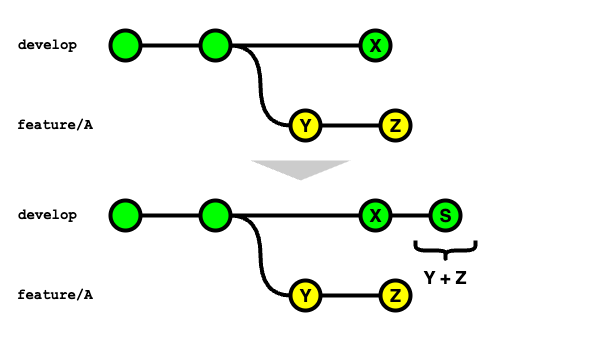

The diagram above was exported from draw.io. Its source (the exported page's mxGraphModel, read from the mxfile embedded in the PNG):
<mxGraphModel dx="1434" dy="786" grid="1" gridSize="10" guides="1" tooltips="1" connect="1" arrows="1" fold="1" page="1" pageScale="1" pageWidth="980" pageHeight="690" math="0" shadow="0">
  <root>
    <mxCell id="0" />
    <mxCell id="1" parent="0" />
    <mxCell id="Zq8lwYp7Kxp4SHajVLEL-1" value="" style="rounded=0;whiteSpace=wrap;html=1;fillColor=none;strokeColor=none;" vertex="1" parent="1">
      <mxGeometry x="10" y="270" width="600" height="340" as="geometry" />
    </mxCell>
    <mxCell id="Zq8lwYp7Kxp4SHajVLEL-2" style="edgeStyle=orthogonalEdgeStyle;curved=1;rounded=0;orthogonalLoop=1;jettySize=auto;html=1;exitX=1;exitY=0.5;exitDx=0;exitDy=0;exitPerimeter=0;entryX=0;entryY=0.5;entryDx=0;entryDy=0;entryPerimeter=0;endArrow=none;endFill=0;strokeWidth=4;fontFamily=Courier New;fontColor=#009900;" edge="1" parent="1" source="Zq8lwYp7Kxp4SHajVLEL-3" target="Zq8lwYp7Kxp4SHajVLEL-7">
      <mxGeometry relative="1" as="geometry" />
    </mxCell>
    <mxCell id="Zq8lwYp7Kxp4SHajVLEL-3" value="" style="verticalLabelPosition=bottom;verticalAlign=top;html=1;strokeWidth=4;shape=mxgraph.flowchart.on-page_reference;plain-purple;gradientColor=none;strokeColor=#000000;fillColor=#00FF00;" vertex="1" parent="1">
      <mxGeometry x="210" y="300" width="30" height="30" as="geometry" />
    </mxCell>
    <mxCell id="Zq8lwYp7Kxp4SHajVLEL-4" value="" style="verticalLabelPosition=bottom;verticalAlign=top;html=1;strokeWidth=4;shape=mxgraph.flowchart.on-page_reference;plain-purple;gradientColor=none;strokeColor=#000000;fillColor=#00FF00;" vertex="1" parent="1">
      <mxGeometry x="120" y="300" width="30" height="30" as="geometry" />
    </mxCell>
    <mxCell id="Zq8lwYp7Kxp4SHajVLEL-5" value="develop" style="text;html=1;strokeColor=none;fillColor=none;align=left;verticalAlign=middle;whiteSpace=wrap;overflow=hidden;fontSize=14;fontStyle=1;fontFamily=Courier New;" vertex="1" parent="1">
      <mxGeometry x="25.5" y="300" width="91" height="30" as="geometry" />
    </mxCell>
    <mxCell id="Zq8lwYp7Kxp4SHajVLEL-6" value="" style="rounded=0;orthogonalLoop=1;jettySize=auto;html=1;endArrow=none;endFill=0;strokeWidth=4;" edge="1" parent="1" source="Zq8lwYp7Kxp4SHajVLEL-7" target="Zq8lwYp7Kxp4SHajVLEL-8">
      <mxGeometry relative="1" as="geometry" />
    </mxCell>
    <mxCell id="Zq8lwYp7Kxp4SHajVLEL-7" value="Y" style="verticalLabelPosition=middle;verticalAlign=middle;html=1;strokeWidth=4;shape=mxgraph.flowchart.on-page_reference;plain-purple;gradientColor=none;strokeColor=#000000;fillColor=#FFFF00;fontSize=18;labelPosition=center;align=center;fontStyle=1" vertex="1" parent="1">
      <mxGeometry x="300" y="380" width="30" height="30" as="geometry" />
    </mxCell>
    <mxCell id="Zq8lwYp7Kxp4SHajVLEL-8" value="Z" style="verticalLabelPosition=middle;verticalAlign=middle;html=1;strokeWidth=4;shape=mxgraph.flowchart.on-page_reference;plain-purple;gradientColor=none;strokeColor=#000000;fillColor=#FFFF00;fontSize=18;labelPosition=center;align=center;fontStyle=1" vertex="1" parent="1">
      <mxGeometry x="390" y="380" width="30" height="30" as="geometry" />
    </mxCell>
    <mxCell id="Zq8lwYp7Kxp4SHajVLEL-9" value="feature/A" style="text;html=1;strokeColor=none;fillColor=none;align=left;verticalAlign=middle;whiteSpace=wrap;overflow=hidden;fontSize=14;fontStyle=1;fontFamily=Courier New;" vertex="1" parent="1">
      <mxGeometry x="25.25" y="380" width="94.75" height="30" as="geometry" />
    </mxCell>
    <mxCell id="Zq8lwYp7Kxp4SHajVLEL-10" value="" style="rounded=0;orthogonalLoop=1;jettySize=auto;html=1;endArrow=none;endFill=0;strokeWidth=4;entryX=0;entryY=0.5;entryDx=0;entryDy=0;entryPerimeter=0;exitX=1;exitY=0.5;exitDx=0;exitDy=0;exitPerimeter=0;" edge="1" parent="1" source="Zq8lwYp7Kxp4SHajVLEL-4" target="Zq8lwYp7Kxp4SHajVLEL-3">
      <mxGeometry relative="1" as="geometry">
        <mxPoint x="150" y="313.86" as="sourcePoint" />
        <mxPoint x="210" y="313.86" as="targetPoint" />
      </mxGeometry>
    </mxCell>
    <mxCell id="Zq8lwYp7Kxp4SHajVLEL-11" value="X" style="verticalLabelPosition=middle;verticalAlign=middle;html=1;strokeWidth=4;shape=mxgraph.flowchart.on-page_reference;plain-purple;gradientColor=none;strokeColor=#000000;fillColor=#00FF00;fontSize=18;labelPosition=center;align=center;fontStyle=1" vertex="1" parent="1">
      <mxGeometry x="370" y="300" width="30" height="30" as="geometry" />
    </mxCell>
    <mxCell id="Zq8lwYp7Kxp4SHajVLEL-12" value="" style="rounded=0;orthogonalLoop=1;jettySize=auto;html=1;endArrow=none;endFill=0;strokeWidth=4;entryX=0;entryY=0.5;entryDx=0;entryDy=0;entryPerimeter=0;exitX=1;exitY=0.5;exitDx=0;exitDy=0;exitPerimeter=0;" edge="1" parent="1" source="Zq8lwYp7Kxp4SHajVLEL-3" target="Zq8lwYp7Kxp4SHajVLEL-11">
      <mxGeometry relative="1" as="geometry">
        <mxPoint x="160" y="325" as="sourcePoint" />
        <mxPoint x="220" y="325" as="targetPoint" />
      </mxGeometry>
    </mxCell>
    <mxCell id="Zq8lwYp7Kxp4SHajVLEL-13" value="" style="triangle;whiteSpace=wrap;html=1;direction=south;fillColor=#CCCCCC;strokeColor=none;" vertex="1" parent="1">
      <mxGeometry x="260" y="430" width="100" height="20" as="geometry" />
    </mxCell>
    <mxCell id="Zq8lwYp7Kxp4SHajVLEL-14" style="edgeStyle=orthogonalEdgeStyle;curved=1;rounded=0;orthogonalLoop=1;jettySize=auto;html=1;exitX=1;exitY=0.5;exitDx=0;exitDy=0;exitPerimeter=0;entryX=0;entryY=0.5;entryDx=0;entryDy=0;entryPerimeter=0;endArrow=none;endFill=0;strokeWidth=4;fontFamily=Courier New;fontColor=#009900;" edge="1" parent="1" source="Zq8lwYp7Kxp4SHajVLEL-15" target="Zq8lwYp7Kxp4SHajVLEL-19">
      <mxGeometry relative="1" as="geometry" />
    </mxCell>
    <mxCell id="Zq8lwYp7Kxp4SHajVLEL-15" value="" style="verticalLabelPosition=bottom;verticalAlign=top;html=1;strokeWidth=4;shape=mxgraph.flowchart.on-page_reference;plain-purple;gradientColor=none;strokeColor=#000000;fillColor=#00FF00;" vertex="1" parent="1">
      <mxGeometry x="210" y="470" width="30" height="30" as="geometry" />
    </mxCell>
    <mxCell id="Zq8lwYp7Kxp4SHajVLEL-16" value="" style="verticalLabelPosition=bottom;verticalAlign=top;html=1;strokeWidth=4;shape=mxgraph.flowchart.on-page_reference;plain-purple;gradientColor=none;strokeColor=#000000;fillColor=#00FF00;" vertex="1" parent="1">
      <mxGeometry x="120" y="470" width="30" height="30" as="geometry" />
    </mxCell>
    <mxCell id="Zq8lwYp7Kxp4SHajVLEL-17" value="develop" style="text;html=1;strokeColor=none;fillColor=none;align=left;verticalAlign=middle;whiteSpace=wrap;overflow=hidden;fontSize=14;fontStyle=1;fontFamily=Courier New;" vertex="1" parent="1">
      <mxGeometry x="25.5" y="470" width="91" height="30" as="geometry" />
    </mxCell>
    <mxCell id="Zq8lwYp7Kxp4SHajVLEL-18" value="" style="rounded=0;orthogonalLoop=1;jettySize=auto;html=1;endArrow=none;endFill=0;strokeWidth=4;" edge="1" parent="1" source="Zq8lwYp7Kxp4SHajVLEL-19" target="Zq8lwYp7Kxp4SHajVLEL-20">
      <mxGeometry relative="1" as="geometry" />
    </mxCell>
    <mxCell id="Zq8lwYp7Kxp4SHajVLEL-19" value="Y" style="verticalLabelPosition=middle;verticalAlign=middle;html=1;strokeWidth=4;shape=mxgraph.flowchart.on-page_reference;plain-purple;gradientColor=none;strokeColor=#000000;fillColor=#FFFF00;fontSize=18;labelPosition=center;align=center;fontStyle=1" vertex="1" parent="1">
      <mxGeometry x="300" y="550" width="30" height="30" as="geometry" />
    </mxCell>
    <mxCell id="Zq8lwYp7Kxp4SHajVLEL-20" value="Z" style="verticalLabelPosition=middle;verticalAlign=middle;html=1;strokeWidth=4;shape=mxgraph.flowchart.on-page_reference;plain-purple;gradientColor=none;strokeColor=#000000;fillColor=#FFFF00;fontSize=18;labelPosition=center;align=center;fontStyle=1" vertex="1" parent="1">
      <mxGeometry x="390" y="550" width="30" height="30" as="geometry" />
    </mxCell>
    <mxCell id="Zq8lwYp7Kxp4SHajVLEL-21" value="feature/A" style="text;html=1;strokeColor=none;fillColor=none;align=left;verticalAlign=middle;whiteSpace=wrap;overflow=hidden;fontSize=14;fontStyle=1;fontFamily=Courier New;" vertex="1" parent="1">
      <mxGeometry x="25.25" y="550" width="94.75" height="30" as="geometry" />
    </mxCell>
    <mxCell id="Zq8lwYp7Kxp4SHajVLEL-22" value="" style="rounded=0;orthogonalLoop=1;jettySize=auto;html=1;endArrow=none;endFill=0;strokeWidth=4;entryX=0;entryY=0.5;entryDx=0;entryDy=0;entryPerimeter=0;exitX=1;exitY=0.5;exitDx=0;exitDy=0;exitPerimeter=0;" edge="1" parent="1" source="Zq8lwYp7Kxp4SHajVLEL-16" target="Zq8lwYp7Kxp4SHajVLEL-15">
      <mxGeometry relative="1" as="geometry">
        <mxPoint x="150" y="483.86" as="sourcePoint" />
        <mxPoint x="210" y="483.86" as="targetPoint" />
      </mxGeometry>
    </mxCell>
    <mxCell id="Zq8lwYp7Kxp4SHajVLEL-23" value="X" style="verticalLabelPosition=middle;verticalAlign=middle;html=1;strokeWidth=4;shape=mxgraph.flowchart.on-page_reference;plain-purple;gradientColor=none;strokeColor=#000000;fillColor=#00FF00;fontSize=18;labelPosition=center;align=center;fontStyle=1" vertex="1" parent="1">
      <mxGeometry x="370" y="470" width="30" height="30" as="geometry" />
    </mxCell>
    <mxCell id="Zq8lwYp7Kxp4SHajVLEL-24" value="" style="rounded=0;orthogonalLoop=1;jettySize=auto;html=1;endArrow=none;endFill=0;strokeWidth=4;entryX=0;entryY=0.5;entryDx=0;entryDy=0;entryPerimeter=0;exitX=1;exitY=0.5;exitDx=0;exitDy=0;exitPerimeter=0;" edge="1" parent="1" source="Zq8lwYp7Kxp4SHajVLEL-15" target="Zq8lwYp7Kxp4SHajVLEL-23">
      <mxGeometry relative="1" as="geometry">
        <mxPoint x="160" y="495" as="sourcePoint" />
        <mxPoint x="220" y="495" as="targetPoint" />
      </mxGeometry>
    </mxCell>
    <mxCell id="Zq8lwYp7Kxp4SHajVLEL-25" value="" style="rounded=0;orthogonalLoop=1;jettySize=auto;html=1;endArrow=none;endFill=0;strokeWidth=4;entryX=0;entryY=0.5;entryDx=0;entryDy=0;entryPerimeter=0;exitX=1;exitY=0.5;exitDx=0;exitDy=0;exitPerimeter=0;" edge="1" parent="1" source="Zq8lwYp7Kxp4SHajVLEL-23" target="Zq8lwYp7Kxp4SHajVLEL-26">
      <mxGeometry relative="1" as="geometry">
        <mxPoint x="250" y="495" as="sourcePoint" />
        <mxPoint x="480" y="485" as="targetPoint" />
      </mxGeometry>
    </mxCell>
    <mxCell id="Zq8lwYp7Kxp4SHajVLEL-26" value="S" style="verticalLabelPosition=middle;verticalAlign=middle;html=1;strokeWidth=4;shape=mxgraph.flowchart.on-page_reference;plain-purple;gradientColor=none;strokeColor=#000000;fillColor=#00FF00;fontSize=18;labelPosition=center;align=center;fontStyle=1" vertex="1" parent="1">
      <mxGeometry x="440" y="470" width="30" height="30" as="geometry" />
    </mxCell>
    <mxCell id="Zq8lwYp7Kxp4SHajVLEL-29" value="&lt;b&gt;&lt;font style=&quot;font-size: 18px;&quot;&gt;Y + Z&lt;/font&gt;&lt;/b&gt;" style="shape=curlyBracket;whiteSpace=wrap;html=1;rounded=1;flipH=1;labelPosition=center;verticalLabelPosition=bottom;align=center;verticalAlign=top;direction=north;strokeWidth=4;" vertex="1" parent="1">
      <mxGeometry x="425" y="510" width="60" height="20" as="geometry" />
    </mxCell>
  </root>
</mxGraphModel>